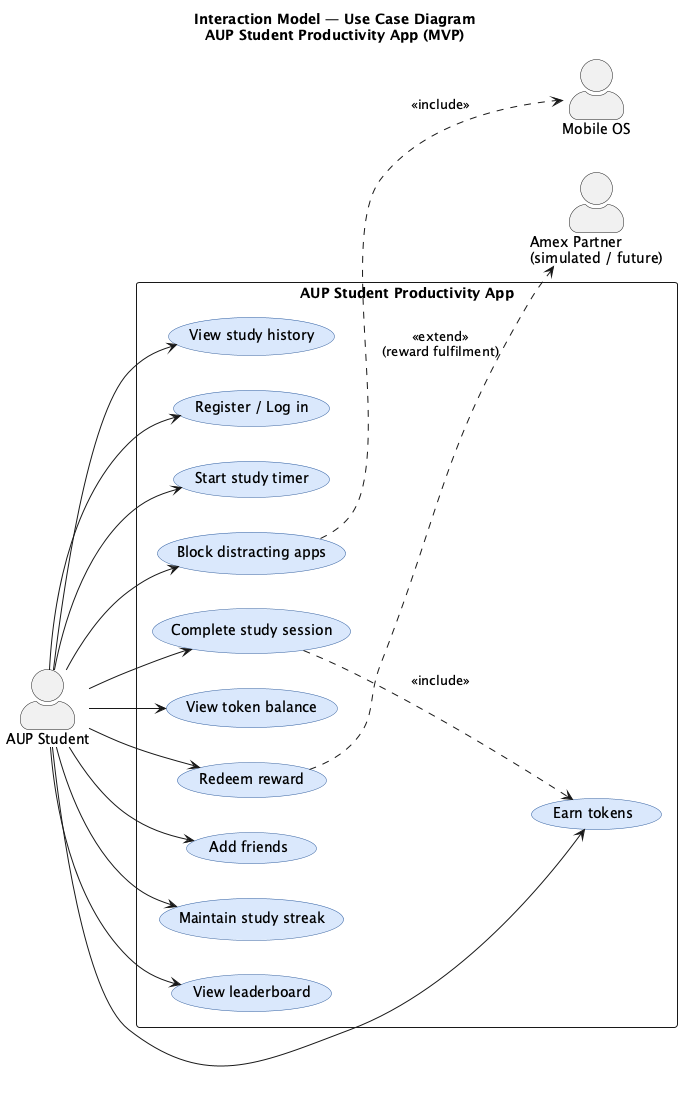

The diagram above was rendered by PlantUML. Its source (embedded in the PNG):
@startuml AUP_Productivity_Use_Cases
title Interaction Model — Use Case Diagram\nAUP Student Productivity App (MVP)

left to right direction
skinparam shadowing false
skinparam packageStyle rectangle
skinparam actorStyle awesome
skinparam usecase {
  BackgroundColor #DAE8FC
  BorderColor #2F5D9F
}

actor "AUP Student" as Student
actor "Mobile OS" as OS
actor "Amex Partner\n(simulated / future)" as Amex

rectangle "AUP Student Productivity App" {
  usecase "Register / Log in" as UC1
  usecase "Start study timer" as UC2
  usecase "Block distracting apps" as UC3
  usecase "Complete study session" as UC4
  usecase "Earn tokens" as UC5
  usecase "View token balance" as UC6
  usecase "Redeem reward" as UC7
  usecase "Add friends" as UC8
  usecase "Maintain study streak" as UC9
  usecase "View leaderboard" as UC10
  usecase "View study history" as UC11
}

Student --> UC1
Student --> UC2
Student --> UC3
Student --> UC4
Student --> UC5
Student --> UC6
Student --> UC7
Student --> UC8
Student --> UC9
Student --> UC10
Student --> UC11

UC3 ..> OS : <<include>>
UC4 ..> UC5 : <<include>>
UC7 ..> Amex : <<extend>>\n(reward fulfilment)

@enduml